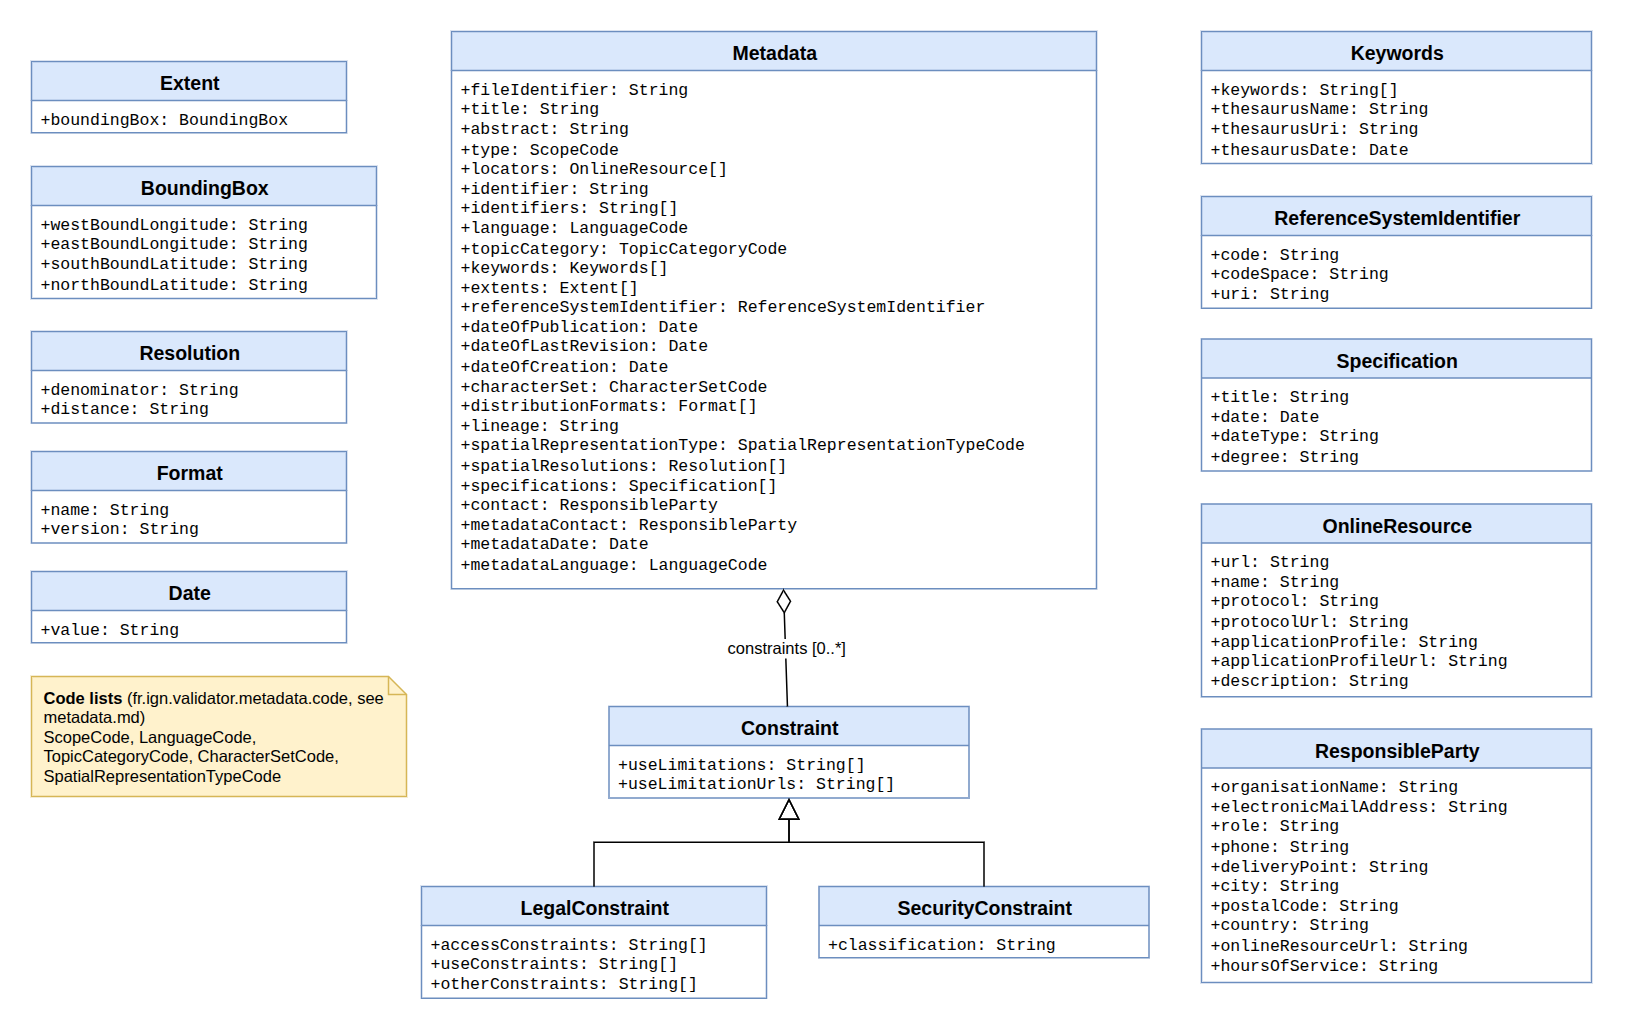

The diagram above was exported from draw.io. Its source (the exported page's mxGraphModel, read from the mxfile embedded in the PNG):
<mxGraphModel dx="1100" dy="800" grid="1" gridSize="10" guides="1" tooltips="1" connect="1" arrows="1" fold="1" page="1" pageScale="1" pageWidth="1100" pageHeight="700" background="#ffffff" math="0" shadow="0">
  <root>
    <mxCell id="0" />
    <mxCell id="1" parent="0" />
    <mxCell id="c_Metadata" value="Metadata" style="swimlane;fontStyle=1;align=center;verticalAlign=top;childLayout=stackLayout;horizontal=1;startSize=26;horizontalStack=0;resizeParent=1;resizeParentMax=0;resizeLast=0;collapsible=0;marginBottom=0;html=1;fillColor=#dae8fc;strokeColor=#6c8ebf;fontSize=13;" vertex="1" parent="1">
      <mxGeometry x="300" y="20" width="430" height="371.5" as="geometry" />
    </mxCell>
    <mxCell id="c_Metadata_attrs" value="+fileIdentifier: String&lt;br&gt;+title: String&lt;br&gt;+abstract: String&lt;br&gt;+type: ScopeCode&lt;br&gt;+locators: OnlineResource[]&lt;br&gt;+identifier: String&lt;br&gt;+identifiers: String[]&lt;br&gt;+language: LanguageCode&lt;br&gt;+topicCategory: TopicCategoryCode&lt;br&gt;+keywords: Keywords[]&lt;br&gt;+extents: Extent[]&lt;br&gt;+referenceSystemIdentifier: ReferenceSystemIdentifier&lt;br&gt;+dateOfPublication: Date&lt;br&gt;+dateOfLastRevision: Date&lt;br&gt;+dateOfCreation: Date&lt;br&gt;+characterSet: CharacterSetCode&lt;br&gt;+distributionFormats: Format[]&lt;br&gt;+lineage: String&lt;br&gt;+spatialRepresentationType: SpatialRepresentationTypeCode&lt;br&gt;+spatialResolutions: Resolution[]&lt;br&gt;+specifications: Specification[]&lt;br&gt;+contact: ResponsibleParty&lt;br&gt;+metadataContact: ResponsibleParty&lt;br&gt;+metadataDate: Date&lt;br&gt;+metadataLanguage: LanguageCode" style="text;html=1;strokeColor=none;fillColor=none;align=left;verticalAlign=top;spacingLeft=4;spacingRight=4;overflow=hidden;rotatable=0;fontFamily=Courier New;fontSize=11;" vertex="1" parent="c_Metadata">
      <mxGeometry y="26" width="430" height="345.5" as="geometry" />
    </mxCell>
    <mxCell id="c_Extent" value="Extent" style="swimlane;fontStyle=1;align=center;verticalAlign=top;childLayout=stackLayout;horizontal=1;startSize=26;horizontalStack=0;resizeParent=1;resizeParentMax=0;resizeLast=0;collapsible=0;marginBottom=0;html=1;fillColor=#dae8fc;strokeColor=#6c8ebf;fontSize=13;" vertex="1" parent="1">
      <mxGeometry x="20" y="40" width="210" height="47.5" as="geometry" />
    </mxCell>
    <mxCell id="c_Extent_attrs" value="+boundingBox: BoundingBox" style="text;html=1;strokeColor=none;fillColor=none;align=left;verticalAlign=top;spacingLeft=4;spacingRight=4;overflow=hidden;rotatable=0;fontFamily=Courier New;fontSize=11;" vertex="1" parent="c_Extent">
      <mxGeometry y="26" width="210" height="21.5" as="geometry" />
    </mxCell>
    <mxCell id="c_BoundingBox" value="BoundingBox" style="swimlane;fontStyle=1;align=center;verticalAlign=top;childLayout=stackLayout;horizontal=1;startSize=26;horizontalStack=0;resizeParent=1;resizeParentMax=0;resizeLast=0;collapsible=0;marginBottom=0;html=1;fillColor=#dae8fc;strokeColor=#6c8ebf;fontSize=13;" vertex="1" parent="1">
      <mxGeometry x="20" y="110" width="230" height="88.0" as="geometry" />
    </mxCell>
    <mxCell id="c_BoundingBox_attrs" value="+westBoundLongitude: String&lt;br&gt;+eastBoundLongitude: String&lt;br&gt;+southBoundLatitude: String&lt;br&gt;+northBoundLatitude: String" style="text;html=1;strokeColor=none;fillColor=none;align=left;verticalAlign=top;spacingLeft=4;spacingRight=4;overflow=hidden;rotatable=0;fontFamily=Courier New;fontSize=11;" vertex="1" parent="c_BoundingBox">
      <mxGeometry y="26" width="230" height="62.0" as="geometry" />
    </mxCell>
    <mxCell id="c_Resolution" value="Resolution" style="swimlane;fontStyle=1;align=center;verticalAlign=top;childLayout=stackLayout;horizontal=1;startSize=26;horizontalStack=0;resizeParent=1;resizeParentMax=0;resizeLast=0;collapsible=0;marginBottom=0;html=1;fillColor=#dae8fc;strokeColor=#6c8ebf;fontSize=13;" vertex="1" parent="1">
      <mxGeometry x="20" y="220" width="210" height="61.0" as="geometry" />
    </mxCell>
    <mxCell id="c_Resolution_attrs" value="+denominator: String&lt;br&gt;+distance: String" style="text;html=1;strokeColor=none;fillColor=none;align=left;verticalAlign=top;spacingLeft=4;spacingRight=4;overflow=hidden;rotatable=0;fontFamily=Courier New;fontSize=11;" vertex="1" parent="c_Resolution">
      <mxGeometry y="26" width="210" height="35.0" as="geometry" />
    </mxCell>
    <mxCell id="c_Format" value="Format" style="swimlane;fontStyle=1;align=center;verticalAlign=top;childLayout=stackLayout;horizontal=1;startSize=26;horizontalStack=0;resizeParent=1;resizeParentMax=0;resizeLast=0;collapsible=0;marginBottom=0;html=1;fillColor=#dae8fc;strokeColor=#6c8ebf;fontSize=13;" vertex="1" parent="1">
      <mxGeometry x="20" y="300" width="210" height="61.0" as="geometry" />
    </mxCell>
    <mxCell id="c_Format_attrs" value="+name: String&lt;br&gt;+version: String" style="text;html=1;strokeColor=none;fillColor=none;align=left;verticalAlign=top;spacingLeft=4;spacingRight=4;overflow=hidden;rotatable=0;fontFamily=Courier New;fontSize=11;" vertex="1" parent="c_Format">
      <mxGeometry y="26" width="210" height="35.0" as="geometry" />
    </mxCell>
    <mxCell id="c_Date" value="Date" style="swimlane;fontStyle=1;align=center;verticalAlign=top;childLayout=stackLayout;horizontal=1;startSize=26;horizontalStack=0;resizeParent=1;resizeParentMax=0;resizeLast=0;collapsible=0;marginBottom=0;html=1;fillColor=#dae8fc;strokeColor=#6c8ebf;fontSize=13;" vertex="1" parent="1">
      <mxGeometry x="20" y="380" width="210" height="47.5" as="geometry" />
    </mxCell>
    <mxCell id="c_Date_attrs" value="+value: String" style="text;html=1;strokeColor=none;fillColor=none;align=left;verticalAlign=top;spacingLeft=4;spacingRight=4;overflow=hidden;rotatable=0;fontFamily=Courier New;fontSize=11;" vertex="1" parent="c_Date">
      <mxGeometry y="26" width="210" height="21.5" as="geometry" />
    </mxCell>
    <mxCell id="c_Keywords" value="Keywords" style="swimlane;fontStyle=1;align=center;verticalAlign=top;childLayout=stackLayout;horizontal=1;startSize=26;horizontalStack=0;resizeParent=1;resizeParentMax=0;resizeLast=0;collapsible=0;marginBottom=0;html=1;fillColor=#dae8fc;strokeColor=#6c8ebf;fontSize=13;" vertex="1" parent="1">
      <mxGeometry x="800" y="20" width="260" height="88.0" as="geometry" />
    </mxCell>
    <mxCell id="c_Keywords_attrs" value="+keywords: String[]&lt;br&gt;+thesaurusName: String&lt;br&gt;+thesaurusUri: String&lt;br&gt;+thesaurusDate: Date" style="text;html=1;strokeColor=none;fillColor=none;align=left;verticalAlign=top;spacingLeft=4;spacingRight=4;overflow=hidden;rotatable=0;fontFamily=Courier New;fontSize=11;" vertex="1" parent="c_Keywords">
      <mxGeometry y="26" width="260" height="62.0" as="geometry" />
    </mxCell>
    <mxCell id="c_ReferenceSystemIdentifier" value="ReferenceSystemIdentifier" style="swimlane;fontStyle=1;align=center;verticalAlign=top;childLayout=stackLayout;horizontal=1;startSize=26;horizontalStack=0;resizeParent=1;resizeParentMax=0;resizeLast=0;collapsible=0;marginBottom=0;html=1;fillColor=#dae8fc;strokeColor=#6c8ebf;fontSize=13;" vertex="1" parent="1">
      <mxGeometry x="800" y="130" width="260" height="74.5" as="geometry" />
    </mxCell>
    <mxCell id="c_ReferenceSystemIdentifier_attrs" value="+code: String&lt;br&gt;+codeSpace: String&lt;br&gt;+uri: String" style="text;html=1;strokeColor=none;fillColor=none;align=left;verticalAlign=top;spacingLeft=4;spacingRight=4;overflow=hidden;rotatable=0;fontFamily=Courier New;fontSize=11;" vertex="1" parent="c_ReferenceSystemIdentifier">
      <mxGeometry y="26" width="260" height="48.5" as="geometry" />
    </mxCell>
    <mxCell id="c_Specification" value="Specification" style="swimlane;fontStyle=1;align=center;verticalAlign=top;childLayout=stackLayout;horizontal=1;startSize=26;horizontalStack=0;resizeParent=1;resizeParentMax=0;resizeLast=0;collapsible=0;marginBottom=0;html=1;fillColor=#dae8fc;strokeColor=#6c8ebf;fontSize=13;" vertex="1" parent="1">
      <mxGeometry x="800" y="225" width="260" height="88.0" as="geometry" />
    </mxCell>
    <mxCell id="c_Specification_attrs" value="+title: String&lt;br&gt;+date: Date&lt;br&gt;+dateType: String&lt;br&gt;+degree: String" style="text;html=1;strokeColor=none;fillColor=none;align=left;verticalAlign=top;spacingLeft=4;spacingRight=4;overflow=hidden;rotatable=0;fontFamily=Courier New;fontSize=11;" vertex="1" parent="c_Specification">
      <mxGeometry y="26" width="260" height="62.0" as="geometry" />
    </mxCell>
    <mxCell id="c_OnlineResource" value="OnlineResource" style="swimlane;fontStyle=1;align=center;verticalAlign=top;childLayout=stackLayout;horizontal=1;startSize=26;horizontalStack=0;resizeParent=1;resizeParentMax=0;resizeLast=0;collapsible=0;marginBottom=0;html=1;fillColor=#dae8fc;strokeColor=#6c8ebf;fontSize=13;" vertex="1" parent="1">
      <mxGeometry x="800" y="335" width="260" height="128.5" as="geometry" />
    </mxCell>
    <mxCell id="c_OnlineResource_attrs" value="+url: String&lt;br&gt;+name: String&lt;br&gt;+protocol: String&lt;br&gt;+protocolUrl: String&lt;br&gt;+applicationProfile: String&lt;br&gt;+applicationProfileUrl: String&lt;br&gt;+description: String" style="text;html=1;strokeColor=none;fillColor=none;align=left;verticalAlign=top;spacingLeft=4;spacingRight=4;overflow=hidden;rotatable=0;fontFamily=Courier New;fontSize=11;" vertex="1" parent="c_OnlineResource">
      <mxGeometry y="26" width="260" height="102.5" as="geometry" />
    </mxCell>
    <mxCell id="c_ResponsibleParty" value="ResponsibleParty" style="swimlane;fontStyle=1;align=center;verticalAlign=top;childLayout=stackLayout;horizontal=1;startSize=26;horizontalStack=0;resizeParent=1;resizeParentMax=0;resizeLast=0;collapsible=0;marginBottom=0;html=1;fillColor=#dae8fc;strokeColor=#6c8ebf;fontSize=13;" vertex="1" parent="1">
      <mxGeometry x="800" y="485" width="260" height="169.0" as="geometry" />
    </mxCell>
    <mxCell id="c_ResponsibleParty_attrs" value="+organisationName: String&lt;br&gt;+electronicMailAddress: String&lt;br&gt;+role: String&lt;br&gt;+phone: String&lt;br&gt;+deliveryPoint: String&lt;br&gt;+city: String&lt;br&gt;+postalCode: String&lt;br&gt;+country: String&lt;br&gt;+onlineResourceUrl: String&lt;br&gt;+hoursOfService: String" style="text;html=1;strokeColor=none;fillColor=none;align=left;verticalAlign=top;spacingLeft=4;spacingRight=4;overflow=hidden;rotatable=0;fontFamily=Courier New;fontSize=11;" vertex="1" parent="c_ResponsibleParty">
      <mxGeometry y="26" width="260" height="143.0" as="geometry" />
    </mxCell>
    <mxCell id="c_Constraint" value="Constraint" style="swimlane;fontStyle=1;align=center;verticalAlign=top;childLayout=stackLayout;horizontal=1;startSize=26;horizontalStack=0;resizeParent=1;resizeParentMax=0;resizeLast=0;collapsible=0;marginBottom=0;html=1;fillColor=#dae8fc;strokeColor=#6c8ebf;fontSize=13;" vertex="1" parent="1">
      <mxGeometry x="405" y="470" width="240" height="61.0" as="geometry" />
    </mxCell>
    <mxCell id="c_Constraint_attrs" value="+useLimitations: String[]&lt;br&gt;+useLimitationUrls: String[]" style="text;html=1;strokeColor=none;fillColor=none;align=left;verticalAlign=top;spacingLeft=4;spacingRight=4;overflow=hidden;rotatable=0;fontFamily=Courier New;fontSize=11;" vertex="1" parent="c_Constraint">
      <mxGeometry y="26" width="240" height="35.0" as="geometry" />
    </mxCell>
    <mxCell id="c_LegalConstraint" value="LegalConstraint" style="swimlane;fontStyle=1;align=center;verticalAlign=top;childLayout=stackLayout;horizontal=1;startSize=26;horizontalStack=0;resizeParent=1;resizeParentMax=0;resizeLast=0;collapsible=0;marginBottom=0;html=1;fillColor=#dae8fc;strokeColor=#6c8ebf;fontSize=13;" vertex="1" parent="1">
      <mxGeometry x="280" y="590" width="230" height="74.5" as="geometry" />
    </mxCell>
    <mxCell id="c_LegalConstraint_attrs" value="+accessConstraints: String[]&lt;br&gt;+useConstraints: String[]&lt;br&gt;+otherConstraints: String[]" style="text;html=1;strokeColor=none;fillColor=none;align=left;verticalAlign=top;spacingLeft=4;spacingRight=4;overflow=hidden;rotatable=0;fontFamily=Courier New;fontSize=11;" vertex="1" parent="c_LegalConstraint">
      <mxGeometry y="26" width="230" height="48.5" as="geometry" />
    </mxCell>
    <mxCell id="c_SecurityConstraint" value="SecurityConstraint" style="swimlane;fontStyle=1;align=center;verticalAlign=top;childLayout=stackLayout;horizontal=1;startSize=26;horizontalStack=0;resizeParent=1;resizeParentMax=0;resizeLast=0;collapsible=0;marginBottom=0;html=1;fillColor=#dae8fc;strokeColor=#6c8ebf;fontSize=13;" vertex="1" parent="1">
      <mxGeometry x="545" y="590" width="220" height="47.5" as="geometry" />
    </mxCell>
    <mxCell id="c_SecurityConstraint_attrs" value="+classification: String" style="text;html=1;strokeColor=none;fillColor=none;align=left;verticalAlign=top;spacingLeft=4;spacingRight=4;overflow=hidden;rotatable=0;fontFamily=Courier New;fontSize=11;" vertex="1" parent="c_SecurityConstraint">
      <mxGeometry y="26" width="220" height="21.5" as="geometry" />
    </mxCell>
    <mxCell id="codes" value="&lt;b&gt;Code lists&lt;/b&gt; (fr.ign.validator.metadata.code, see metadata.md)&lt;br&gt;ScopeCode, LanguageCode, TopicCategoryCode, CharacterSetCode,&lt;br&gt;SpatialRepresentationTypeCode" style="shape=note;whiteSpace=wrap;html=1;size=12;fillColor=#fff2cc;strokeColor=#d6b656;align=left;spacingLeft=6;fontSize=11;" vertex="1" parent="1">
      <mxGeometry x="20" y="450" width="250" height="80" as="geometry" />
    </mxCell>
    <mxCell id="e_constraints" value="constraints [0..*]" style="endArrow=diamondThin;endFill=0;endSize=14;html=1;rounded=0;fontSize=11;labelBackgroundColor=#ffffff;" edge="1" parent="1" source="c_Constraint" target="c_Metadata">
      <mxGeometry relative="1" as="geometry" />
    </mxCell>
    <mxCell id="e_LegalConstraint" style="endArrow=block;endFill=0;endSize=12;html=1;edgeStyle=orthogonalEdgeStyle;rounded=0;" edge="1" parent="1" source="c_LegalConstraint" target="c_Constraint">
      <mxGeometry relative="1" as="geometry" />
    </mxCell>
    <mxCell id="e_SecurityConstraint" style="endArrow=block;endFill=0;endSize=12;html=1;edgeStyle=orthogonalEdgeStyle;rounded=0;" edge="1" parent="1" source="c_SecurityConstraint" target="c_Constraint">
      <mxGeometry relative="1" as="geometry" />
    </mxCell>
  </root>
</mxGraphModel>